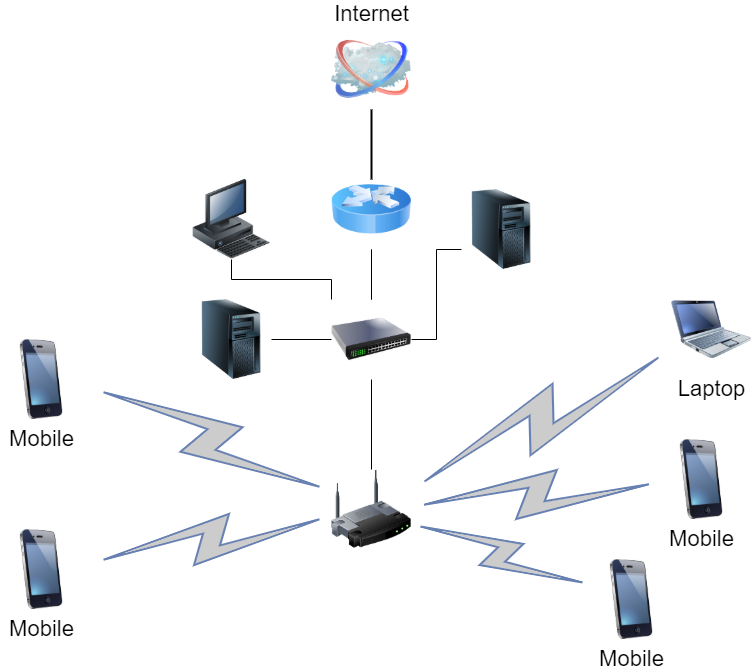

The diagram above was exported from draw.io. Its source (the exported page's mxGraphModel, read from the mxfile embedded in the PNG):
<mxGraphModel dx="1422" dy="737" grid="1" gridSize="10" guides="1" tooltips="1" connect="1" arrows="1" fold="1" page="1" pageScale="1" pageWidth="1100" pageHeight="850" background="none" math="0" shadow="0">
  <root>
    <mxCell id="0" />
    <mxCell id="1" parent="0" />
    <mxCell id="69ecfefc5c41e42c-1" value="" style="image;html=1;labelBackgroundColor=#ffffff;image=img/lib/clip_art/networking/Wireless_Router_128x128.png;rounded=1;shadow=0;comic=0;strokeWidth=2;fontSize=22" parent="1" vertex="1">
      <mxGeometry x="470" y="580" width="80" height="80" as="geometry" />
    </mxCell>
    <mxCell id="69ecfefc5c41e42c-2" value="Internet" style="image;html=1;labelBackgroundColor=#ffffff;image=img/lib/clip_art/networking/Cloud_128x128.png;rounded=1;shadow=0;comic=0;strokeWidth=2;fontSize=22;labelPosition=center;verticalLabelPosition=top;align=center;verticalAlign=bottom;" parent="1" vertex="1">
      <mxGeometry x="470" y="140" width="80" height="80" as="geometry" />
    </mxCell>
    <mxCell id="69ecfefc5c41e42c-19" style="edgeStyle=none;rounded=0;html=1;labelBackgroundColor=none;endArrow=none;strokeWidth=2;fontFamily=Verdana;fontSize=22" parent="1" target="69ecfefc5c41e42c-2" edge="1">
      <mxGeometry relative="1" as="geometry">
        <mxPoint x="510" y="290" as="sourcePoint" />
      </mxGeometry>
    </mxCell>
    <mxCell id="69ecfefc5c41e42c-8" value="Mobile" style="image;html=1;labelBackgroundColor=#ffffff;image=img/lib/clip_art/telecommunication/iPhone_128x128.png;rounded=1;shadow=0;comic=0;strokeWidth=2;fontSize=22" parent="1" vertex="1">
      <mxGeometry x="800" y="550" width="80" height="80" as="geometry" />
    </mxCell>
    <mxCell id="69ecfefc5c41e42c-9" value="Laptop" style="image;html=1;labelBackgroundColor=#ffffff;image=img/lib/clip_art/computers/Netbook_128x128.png;rounded=1;shadow=0;comic=0;strokeColor=#000000;strokeWidth=2;fillColor=#FFFFFF;fontSize=22;fontColor=#000000;" parent="1" vertex="1">
      <mxGeometry x="810" y="400" width="80" height="80" as="geometry" />
    </mxCell>
    <mxCell id="69ecfefc5c41e42c-11" value="" style="html=1;fillColor=#CCCCCC;strokeColor=#6881B3;gradientColor=none;gradientDirection=north;strokeWidth=2;shape=mxgraph.networks.comm_link_edge;html=1;labelBackgroundColor=none;endArrow=none;fontFamily=Verdana;fontSize=22;fontColor=#000000;" parent="1" target="69ecfefc5c41e42c-1" edge="1">
      <mxGeometry width="100" height="100" relative="1" as="geometry">
        <mxPoint x="230" y="497.5" as="sourcePoint" />
        <mxPoint x="400" y="290" as="targetPoint" />
      </mxGeometry>
    </mxCell>
    <mxCell id="69ecfefc5c41e42c-12" value="" style="html=1;fillColor=#CCCCCC;strokeColor=#6881B3;gradientColor=none;gradientDirection=north;strokeWidth=2;shape=mxgraph.networks.comm_link_edge;html=1;labelBackgroundColor=none;endArrow=none;fontFamily=Verdana;fontSize=22;fontColor=#000000;fontStyle=1" parent="1" target="69ecfefc5c41e42c-1" edge="1">
      <mxGeometry width="100" height="100" relative="1" as="geometry">
        <mxPoint x="230" y="672.5" as="sourcePoint" />
        <mxPoint x="470" y="508.0434782608695" as="targetPoint" />
      </mxGeometry>
    </mxCell>
    <mxCell id="69ecfefc5c41e42c-15" value="" style="html=1;fillColor=#CCCCCC;strokeColor=#6881B3;gradientColor=none;gradientDirection=north;strokeWidth=2;shape=mxgraph.networks.comm_link_edge;html=1;labelBackgroundColor=none;endArrow=none;fontFamily=Verdana;fontSize=22;fontColor=#000000;" parent="1" target="69ecfefc5c41e42c-1" edge="1">
      <mxGeometry width="100" height="100" relative="1" as="geometry">
        <mxPoint x="730" y="696.1538461538462" as="sourcePoint" />
        <mxPoint x="500" y="538.0434782608695" as="targetPoint" />
      </mxGeometry>
    </mxCell>
    <mxCell id="69ecfefc5c41e42c-16" value="" style="html=1;fillColor=#CCCCCC;strokeColor=#6881B3;gradientColor=none;gradientDirection=north;strokeWidth=2;shape=mxgraph.networks.comm_link_edge;html=1;labelBackgroundColor=none;endArrow=none;fontFamily=Verdana;fontSize=22;fontColor=#000000;" parent="1" source="69ecfefc5c41e42c-8" target="69ecfefc5c41e42c-1" edge="1">
      <mxGeometry width="100" height="100" relative="1" as="geometry">
        <mxPoint x="360" y="521.9565217391305" as="sourcePoint" />
        <mxPoint x="510" y="548.0434782608695" as="targetPoint" />
      </mxGeometry>
    </mxCell>
    <mxCell id="69ecfefc5c41e42c-17" value="" style="html=1;fillColor=#CCCCCC;strokeColor=#6881B3;gradientColor=none;gradientDirection=north;strokeWidth=2;shape=mxgraph.networks.comm_link_edge;html=1;labelBackgroundColor=none;endArrow=none;fontFamily=Verdana;fontSize=22;fontColor=#000000;" parent="1" source="69ecfefc5c41e42c-9" target="69ecfefc5c41e42c-1" edge="1">
      <mxGeometry width="100" height="100" relative="1" as="geometry">
        <mxPoint x="370" y="531.9565217391305" as="sourcePoint" />
        <mxPoint x="520" y="558.0434782608695" as="targetPoint" />
      </mxGeometry>
    </mxCell>
    <mxCell id="8VW5dJnE37yVX9T9ja_B-4" value="" style="edgeStyle=orthogonalEdgeStyle;rounded=0;orthogonalLoop=1;jettySize=auto;html=1;endArrow=none;endFill=0;" edge="1" parent="1" source="8VW5dJnE37yVX9T9ja_B-2" target="8VW5dJnE37yVX9T9ja_B-3">
      <mxGeometry relative="1" as="geometry" />
    </mxCell>
    <mxCell id="8VW5dJnE37yVX9T9ja_B-12" style="edgeStyle=orthogonalEdgeStyle;rounded=0;orthogonalLoop=1;jettySize=auto;html=1;endArrow=none;endFill=0;" edge="1" parent="1" source="8VW5dJnE37yVX9T9ja_B-2" target="8VW5dJnE37yVX9T9ja_B-3">
      <mxGeometry relative="1" as="geometry" />
    </mxCell>
    <mxCell id="8VW5dJnE37yVX9T9ja_B-2" value="" style="image;html=1;image=img/lib/clip_art/networking/Router_Icon_128x128.png" vertex="1" parent="1">
      <mxGeometry x="470" y="280" width="80" height="80" as="geometry" />
    </mxCell>
    <mxCell id="8VW5dJnE37yVX9T9ja_B-8" value="" style="edgeStyle=orthogonalEdgeStyle;rounded=0;orthogonalLoop=1;jettySize=auto;html=1;endArrow=none;endFill=0;" edge="1" parent="1" source="8VW5dJnE37yVX9T9ja_B-3" target="69ecfefc5c41e42c-1">
      <mxGeometry relative="1" as="geometry" />
    </mxCell>
    <mxCell id="8VW5dJnE37yVX9T9ja_B-9" value="" style="edgeStyle=orthogonalEdgeStyle;rounded=0;orthogonalLoop=1;jettySize=auto;html=1;endArrow=none;endFill=0;" edge="1" parent="1" source="8VW5dJnE37yVX9T9ja_B-3" target="8VW5dJnE37yVX9T9ja_B-5">
      <mxGeometry relative="1" as="geometry" />
    </mxCell>
    <mxCell id="8VW5dJnE37yVX9T9ja_B-3" value="" style="image;html=1;image=img/lib/clip_art/networking/Switch_128x128.png" vertex="1" parent="1">
      <mxGeometry x="470" y="410" width="80" height="80" as="geometry" />
    </mxCell>
    <mxCell id="8VW5dJnE37yVX9T9ja_B-5" value="" style="image;html=1;image=img/lib/clip_art/computers/Server_Tower_128x128.png" vertex="1" parent="1">
      <mxGeometry x="330" y="410" width="80" height="80" as="geometry" />
    </mxCell>
    <mxCell id="8VW5dJnE37yVX9T9ja_B-6" value="" style="image;html=1;image=img/lib/clip_art/computers/Server_Tower_128x128.png" vertex="1" parent="1">
      <mxGeometry x="600" y="300" width="80" height="80" as="geometry" />
    </mxCell>
    <mxCell id="8VW5dJnE37yVX9T9ja_B-11" value="" style="edgeStyle=orthogonalEdgeStyle;rounded=0;orthogonalLoop=1;jettySize=auto;html=1;endArrow=none;endFill=0;entryX=0;entryY=0;entryDx=0;entryDy=0;" edge="1" parent="1" source="8VW5dJnE37yVX9T9ja_B-7" target="8VW5dJnE37yVX9T9ja_B-3">
      <mxGeometry relative="1" as="geometry">
        <mxPoint x="450" y="390" as="targetPoint" />
        <Array as="points">
          <mxPoint x="370" y="390" />
          <mxPoint x="470" y="390" />
        </Array>
      </mxGeometry>
    </mxCell>
    <mxCell id="8VW5dJnE37yVX9T9ja_B-7" value="" style="image;html=1;image=img/lib/clip_art/computers/Workstation_128x128.png" vertex="1" parent="1">
      <mxGeometry x="330" y="290" width="80" height="80" as="geometry" />
    </mxCell>
    <mxCell id="8VW5dJnE37yVX9T9ja_B-10" value="" style="edgeStyle=orthogonalEdgeStyle;rounded=0;orthogonalLoop=1;jettySize=auto;html=1;endArrow=none;endFill=0;exitX=0;exitY=0.75;exitDx=0;exitDy=0;entryX=1;entryY=0.5;entryDx=0;entryDy=0;" edge="1" parent="1" source="8VW5dJnE37yVX9T9ja_B-6" target="8VW5dJnE37yVX9T9ja_B-3">
      <mxGeometry relative="1" as="geometry">
        <mxPoint x="580" y="400" as="sourcePoint" />
        <mxPoint x="520" y="390" as="targetPoint" />
      </mxGeometry>
    </mxCell>
    <mxCell id="8VW5dJnE37yVX9T9ja_B-13" value="Mobile" style="image;html=1;labelBackgroundColor=#ffffff;image=img/lib/clip_art/telecommunication/iPhone_128x128.png;rounded=1;shadow=0;comic=0;strokeWidth=2;fontSize=22" vertex="1" parent="1">
      <mxGeometry x="730" y="670" width="80" height="80" as="geometry" />
    </mxCell>
    <mxCell id="8VW5dJnE37yVX9T9ja_B-14" value="Mobile" style="image;html=1;labelBackgroundColor=#ffffff;image=img/lib/clip_art/telecommunication/iPhone_128x128.png;rounded=1;shadow=0;comic=0;strokeWidth=2;fontSize=22" vertex="1" parent="1">
      <mxGeometry x="140" y="640" width="80" height="80" as="geometry" />
    </mxCell>
    <mxCell id="8VW5dJnE37yVX9T9ja_B-15" value="Mobile" style="image;html=1;labelBackgroundColor=#ffffff;image=img/lib/clip_art/telecommunication/iPhone_128x128.png;rounded=1;shadow=0;comic=0;strokeWidth=2;fontSize=22" vertex="1" parent="1">
      <mxGeometry x="140" y="450" width="80" height="80" as="geometry" />
    </mxCell>
  </root>
</mxGraphModel>